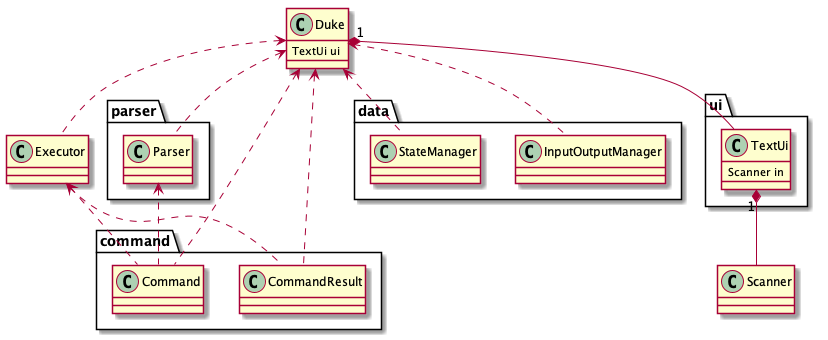

The diagram above was rendered by PlantUML. Its source (embedded in the PNG):
@startuml

class Duke {
    TextUi ui
}
class Executor
class Scanner

package parser {
    class Parser
}

package command {
    class Command
    class CommandResult
}

package data {
    class InputOutputManager
    class StateManager
}

package ui {
    class TextUi {
        Scanner in
    }
}

Duke "1" *-- TextUi
Duke <.. Parser
Duke <.. Command
Duke <.. CommandResult
Duke <.. Executor
Duke <.. InputOutputManager
Duke <.. StateManager

Parser <.. Command
Executor <.. Command
Executor <.. CommandResult

TextUi "1" *-- Scanner

@enduml